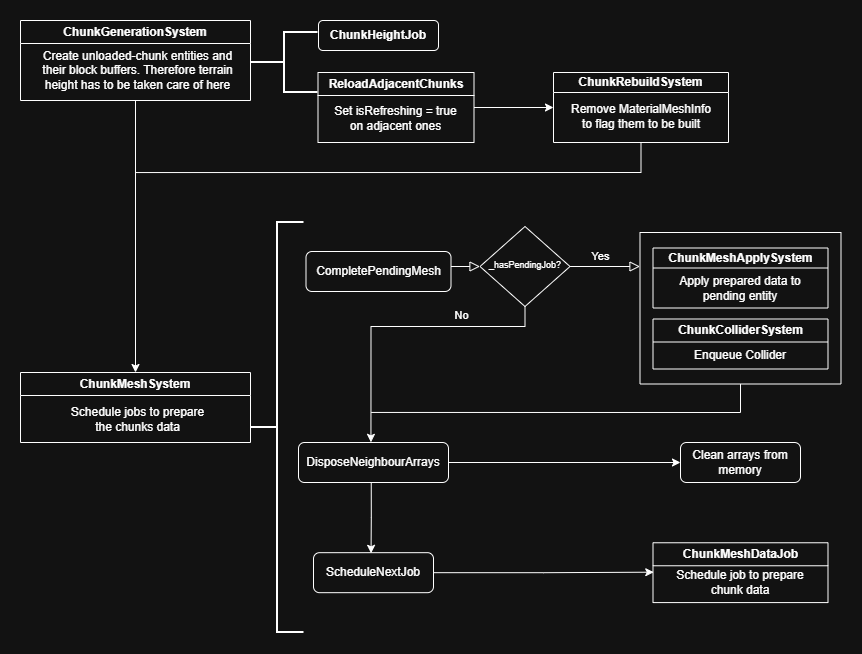

The diagram above was exported from draw.io. Its source (the exported page's mxGraphModel, read from the mxfile embedded in the PNG):
<mxGraphModel dx="2241" dy="743" grid="1" gridSize="10" guides="1" tooltips="1" connect="1" arrows="1" fold="1" page="1" pageScale="1" pageWidth="827" pageHeight="1169" math="0" shadow="0">
  <root>
    <mxCell id="WIyWlLk6GJQsqaUBKTNV-0" />
    <mxCell id="WIyWlLk6GJQsqaUBKTNV-1" parent="WIyWlLk6GJQsqaUBKTNV-0" />
    <mxCell id="WIyWlLk6GJQsqaUBKTNV-2" edge="1" parent="WIyWlLk6GJQsqaUBKTNV-1" style="rounded=0;html=1;jettySize=auto;orthogonalLoop=1;fontSize=11;endArrow=block;endFill=0;endSize=8;strokeWidth=1;shadow=0;labelBackgroundColor=none;edgeStyle=orthogonalEdgeStyle;" target="WIyWlLk6GJQsqaUBKTNV-6" value="">
      <mxGeometry relative="1" as="geometry">
        <mxPoint x="-16" y="474" as="sourcePoint" />
      </mxGeometry>
    </mxCell>
    <mxCell id="9BAqb9HZIDODAWtzX0Q7-0" edge="1" parent="WIyWlLk6GJQsqaUBKTNV-1" style="edgeStyle=orthogonalEdgeStyle;rounded=0;orthogonalLoop=1;jettySize=auto;html=1;exitX=1;exitY=0.5;exitDx=0;exitDy=0;">
      <mxGeometry relative="1" as="geometry">
        <mxPoint x="-16" y="474" as="sourcePoint" />
        <mxPoint x="6.5" y="474" as="targetPoint" />
      </mxGeometry>
    </mxCell>
    <mxCell id="WIyWlLk6GJQsqaUBKTNV-3" parent="WIyWlLk6GJQsqaUBKTNV-1" style="rounded=1;whiteSpace=wrap;html=1;fontSize=12;glass=0;strokeWidth=1;shadow=0;" value="CompletePendingMesh" vertex="1">
      <mxGeometry height="40" width="145" x="-127.5" y="459" as="geometry" />
    </mxCell>
    <mxCell id="WIyWlLk6GJQsqaUBKTNV-4" edge="1" parent="WIyWlLk6GJQsqaUBKTNV-1" source="WIyWlLk6GJQsqaUBKTNV-6" style="rounded=0;html=1;jettySize=auto;orthogonalLoop=1;fontSize=11;endArrow=block;endFill=0;endSize=8;strokeWidth=1;shadow=0;labelBackgroundColor=none;edgeStyle=orthogonalEdgeStyle;exitX=1;exitY=0.5;exitDx=0;exitDy=0;entryX=0;entryY=0.5;entryDx=0;entryDy=0;" value="Yes">
      <mxGeometry relative="1" x="-0.1429" y="10" as="geometry">
        <mxPoint as="offset" />
        <Array as="points" />
        <mxPoint x="236.5" y="464" as="sourcePoint" />
        <mxPoint x="206.5" y="474" as="targetPoint" />
      </mxGeometry>
    </mxCell>
    <mxCell id="WIyWlLk6GJQsqaUBKTNV-6" parent="WIyWlLk6GJQsqaUBKTNV-1" style="rhombus;whiteSpace=wrap;html=1;shadow=0;fontFamily=Helvetica;fontSize=12;align=center;strokeWidth=1;spacing=6;spacingTop=-4;rounded=0;arcSize=0;" value="&lt;font style=&quot;font-size: 9px;&quot;&gt;_hasPendingJob?&lt;/font&gt;" vertex="1">
      <mxGeometry height="80" width="90" x="46.5" y="434" as="geometry" />
    </mxCell>
    <mxCell id="fJC6oQAHE02Y9yWRz0WU-2" edge="1" parent="WIyWlLk6GJQsqaUBKTNV-1" source="WIyWlLk6GJQsqaUBKTNV-11" style="edgeStyle=orthogonalEdgeStyle;rounded=0;orthogonalLoop=1;jettySize=auto;html=1;exitX=1;exitY=0.5;exitDx=0;exitDy=0;">
      <mxGeometry relative="1" as="geometry">
        <mxPoint x="220.24" y="779.69" as="targetPoint" />
      </mxGeometry>
    </mxCell>
    <mxCell id="WIyWlLk6GJQsqaUBKTNV-11" parent="WIyWlLk6GJQsqaUBKTNV-1" style="rounded=1;whiteSpace=wrap;html=1;fontSize=12;glass=0;strokeWidth=1;shadow=0;" value="ScheduleNextJob" vertex="1">
      <mxGeometry height="40" width="120" x="-120" y="760.18" as="geometry" />
    </mxCell>
    <mxCell id="WIyWlLk6GJQsqaUBKTNV-12" parent="WIyWlLk6GJQsqaUBKTNV-1" style="rounded=1;whiteSpace=wrap;html=1;fontSize=12;glass=0;strokeWidth=1;shadow=0;" value="Clean arrays from memory" vertex="1">
      <mxGeometry height="40" width="120" x="247" y="650" as="geometry" />
    </mxCell>
    <mxCell id="9BAqb9HZIDODAWtzX0Q7-7" parent="WIyWlLk6GJQsqaUBKTNV-1" style="rounded=1;whiteSpace=wrap;html=1;fontSize=12;glass=0;strokeWidth=1;shadow=0;" value="DisposeNeighbourArrays" vertex="1">
      <mxGeometry height="40" width="150" x="-135" y="650" as="geometry" />
    </mxCell>
    <mxCell id="9BAqb9HZIDODAWtzX0Q7-16" edge="1" parent="WIyWlLk6GJQsqaUBKTNV-1" source="9BAqb9HZIDODAWtzX0Q7-7" style="endArrow=classic;html=1;rounded=0;entryX=0;entryY=0.5;entryDx=0;entryDy=0;exitX=1;exitY=0.5;exitDx=0;exitDy=0;" target="WIyWlLk6GJQsqaUBKTNV-12" value="">
      <mxGeometry height="50" relative="1" width="50" as="geometry">
        <mxPoint x="14" y="650.1800000000001" as="sourcePoint" />
        <mxPoint x="146.5" y="740.18" as="targetPoint" />
      </mxGeometry>
    </mxCell>
    <mxCell id="9BAqb9HZIDODAWtzX0Q7-34" edge="1" parent="WIyWlLk6GJQsqaUBKTNV-1" source="WIyWlLk6GJQsqaUBKTNV-6" style="endArrow=classic;html=1;rounded=0;exitX=0.5;exitY=1;exitDx=0;exitDy=0;entryX=0.483;entryY=-0.004;entryDx=0;entryDy=0;entryPerimeter=0;" target="9BAqb9HZIDODAWtzX0Q7-7" value="No">
      <mxGeometry height="50" relative="1" width="50" x="-0.4213" y="-11" as="geometry">
        <mxPoint as="offset" />
        <Array as="points">
          <mxPoint x="91.5" y="534" />
          <mxPoint x="-62.5" y="534" />
        </Array>
        <mxPoint x="96.5" y="524" as="sourcePoint" />
        <mxPoint x="-62.5" y="630" as="targetPoint" />
      </mxGeometry>
    </mxCell>
    <mxCell id="A9as9mkQJf2a9s4M5bSH-13" parent="WIyWlLk6GJQsqaUBKTNV-1" style="swimlane;whiteSpace=wrap;html=1;" value="ChunkGenerationSystem" vertex="1">
      <mxGeometry height="80" width="230" x="-413" y="228" as="geometry">
        <mxRectangle height="30" width="220" x="10" y="170" as="alternateBounds" />
      </mxGeometry>
    </mxCell>
    <mxCell id="A9as9mkQJf2a9s4M5bSH-2" parent="A9as9mkQJf2a9s4M5bSH-13" style="text;html=1;whiteSpace=wrap;strokeColor=none;fillColor=none;align=center;verticalAlign=middle;rounded=0;" value="Create unloaded-chunk&amp;nbsp;&lt;span style=&quot;background-color: transparent; color: light-dark(rgb(0, 0, 0), rgb(255, 255, 255));&quot;&gt;entities and their block buffers. Therefore terrain height has to be taken care of here&lt;br&gt;&lt;/span&gt;" vertex="1">
      <mxGeometry height="40" width="195" x="20" y="30" as="geometry" />
    </mxCell>
    <mxCell id="A9as9mkQJf2a9s4M5bSH-18" parent="WIyWlLk6GJQsqaUBKTNV-1" style="strokeWidth=2;html=1;shape=mxgraph.flowchart.annotation_2;align=left;labelPosition=right;pointerEvents=1;" value="" vertex="1">
      <mxGeometry height="410" width="53" x="-182.5" y="430" as="geometry" />
    </mxCell>
    <mxCell id="A9as9mkQJf2a9s4M5bSH-20" parent="WIyWlLk6GJQsqaUBKTNV-1" style="swimlane;whiteSpace=wrap;html=1;" value="ChunkMeshSystem" vertex="1">
      <mxGeometry height="70" width="230" x="-413" y="580" as="geometry">
        <mxRectangle height="30" width="220" x="10" y="170" as="alternateBounds" />
      </mxGeometry>
    </mxCell>
    <mxCell id="A9as9mkQJf2a9s4M5bSH-21" parent="A9as9mkQJf2a9s4M5bSH-20" style="text;html=1;whiteSpace=wrap;strokeColor=none;fillColor=none;align=center;verticalAlign=middle;rounded=0;" value="Schedule jobs to prepare the chunks data" vertex="1">
      <mxGeometry height="17.5" width="151" x="42" y="38" as="geometry" />
    </mxCell>
    <mxCell id="A9as9mkQJf2a9s4M5bSH-24" edge="1" parent="WIyWlLk6GJQsqaUBKTNV-1" source="A9as9mkQJf2a9s4M5bSH-13" style="edgeStyle=orthogonalEdgeStyle;rounded=0;orthogonalLoop=1;jettySize=auto;html=1;entryX=0.5;entryY=0;entryDx=0;entryDy=0;exitX=0.5;exitY=1;exitDx=0;exitDy=0;" target="A9as9mkQJf2a9s4M5bSH-20">
      <mxGeometry relative="1" as="geometry">
        <mxPoint x="-298" y="370" as="sourcePoint" />
      </mxGeometry>
    </mxCell>
    <mxCell id="A9as9mkQJf2a9s4M5bSH-37" parent="WIyWlLk6GJQsqaUBKTNV-1" style="swimlane;startSize=0;" value="" vertex="1">
      <mxGeometry height="151.5" width="201" x="206.5" y="440" as="geometry" />
    </mxCell>
    <mxCell id="A9as9mkQJf2a9s4M5bSH-28" parent="A9as9mkQJf2a9s4M5bSH-37" style="swimlane;whiteSpace=wrap;html=1;startSize=20;" value="ChunkMeshApplySystem" vertex="1">
      <mxGeometry height="60" width="175" x="13" y="15.5" as="geometry">
        <mxRectangle height="30" width="220" x="10" y="170" as="alternateBounds" />
      </mxGeometry>
    </mxCell>
    <mxCell id="A9as9mkQJf2a9s4M5bSH-29" parent="A9as9mkQJf2a9s4M5bSH-28" style="text;html=1;whiteSpace=wrap;strokeColor=none;fillColor=none;align=center;verticalAlign=middle;rounded=0;" value="Apply prepared data to pending entity" vertex="1">
      <mxGeometry height="27.19" width="136.25" x="19.369999999999997" y="27.19" as="geometry" />
    </mxCell>
    <mxCell id="A9as9mkQJf2a9s4M5bSH-30" parent="A9as9mkQJf2a9s4M5bSH-37" style="swimlane;whiteSpace=wrap;html=1;" value="ChunkColliderSystem" vertex="1">
      <mxGeometry height="50" width="175" x="13" y="86.5" as="geometry">
        <mxRectangle height="30" width="220" x="10" y="170" as="alternateBounds" />
      </mxGeometry>
    </mxCell>
    <mxCell id="A9as9mkQJf2a9s4M5bSH-31" parent="A9as9mkQJf2a9s4M5bSH-30" style="text;html=1;whiteSpace=wrap;strokeColor=none;fillColor=none;align=center;verticalAlign=middle;rounded=0;" value="Enqueue Collider" vertex="1">
      <mxGeometry height="20" width="140" x="17" y="26.5" as="geometry" />
    </mxCell>
    <mxCell id="A9as9mkQJf2a9s4M5bSH-38" edge="1" parent="WIyWlLk6GJQsqaUBKTNV-1" style="edgeStyle=orthogonalEdgeStyle;rounded=0;orthogonalLoop=1;jettySize=auto;html=1;innerLoopWaypoints=1;exitX=0.5;exitY=1;exitDx=0;exitDy=0;">
      <mxGeometry relative="1" as="geometry">
        <mxPoint x="307.00000000000045" y="610" as="sourcePoint" />
        <mxPoint x="307.00000000000045" y="610" as="targetPoint" />
      </mxGeometry>
    </mxCell>
    <mxCell id="A9as9mkQJf2a9s4M5bSH-46" edge="1" parent="WIyWlLk6GJQsqaUBKTNV-1" source="9BAqb9HZIDODAWtzX0Q7-7" style="edgeStyle=orthogonalEdgeStyle;rounded=0;orthogonalLoop=1;jettySize=auto;html=1;exitX=0.485;exitY=1.009;exitDx=0;exitDy=0;entryX=0.477;entryY=0.016;entryDx=0;entryDy=0;entryPerimeter=0;exitPerimeter=0;">
      <mxGeometry relative="1" as="geometry">
        <Array as="points" />
        <mxPoint x="-59.7" y="675.1800000000001" as="sourcePoint" />
        <mxPoint x="-62.459999999999994" y="760.8199999999999" as="targetPoint" />
      </mxGeometry>
    </mxCell>
    <mxCell id="A9as9mkQJf2a9s4M5bSH-47" parent="WIyWlLk6GJQsqaUBKTNV-1" style="swimlane;whiteSpace=wrap;html=1;" value="ChunkMeshDataJob" vertex="1">
      <mxGeometry height="59.82" width="175" x="219.5" y="750.27" as="geometry">
        <mxRectangle height="30" width="220" x="10" y="170" as="alternateBounds" />
      </mxGeometry>
    </mxCell>
    <mxCell id="A9as9mkQJf2a9s4M5bSH-48" parent="A9as9mkQJf2a9s4M5bSH-47" style="text;html=1;whiteSpace=wrap;strokeColor=none;fillColor=none;align=center;verticalAlign=middle;rounded=0;" value="Schedule job to prepare chunk data" vertex="1">
      <mxGeometry height="20" width="140" x="17" y="30" as="geometry" />
    </mxCell>
    <mxCell id="A9as9mkQJf2a9s4M5bSH-49" parent="WIyWlLk6GJQsqaUBKTNV-1" style="strokeWidth=2;html=1;shape=mxgraph.flowchart.annotation_2;align=left;labelPosition=right;pointerEvents=1;" value="" vertex="1">
      <mxGeometry height="60" width="67" x="-182.5" y="240" as="geometry" />
    </mxCell>
    <mxCell id="A9as9mkQJf2a9s4M5bSH-51" parent="WIyWlLk6GJQsqaUBKTNV-1" style="rounded=1;whiteSpace=wrap;html=1;fontSize=12;glass=0;strokeWidth=1;shadow=0;" value="&lt;span style=&quot;font-weight: 700;&quot;&gt;ChunkHeightJob&lt;/span&gt;" vertex="1">
      <mxGeometry height="30" width="120" x="-115" y="228" as="geometry" />
    </mxCell>
    <mxCell id="A9as9mkQJf2a9s4M5bSH-58" edge="1" parent="WIyWlLk6GJQsqaUBKTNV-1" source="A9as9mkQJf2a9s4M5bSH-68" style="edgeStyle=orthogonalEdgeStyle;rounded=0;orthogonalLoop=1;jettySize=auto;html=1;exitX=1;exitY=0.5;exitDx=0;exitDy=0;entryX=0;entryY=0.5;entryDx=0;entryDy=0;" target="A9as9mkQJf2a9s4M5bSH-60">
      <mxGeometry relative="1" as="geometry">
        <mxPoint x="29.38" y="300" as="sourcePoint" />
        <mxPoint x="120" y="300" as="targetPoint" />
      </mxGeometry>
    </mxCell>
    <mxCell id="A9as9mkQJf2a9s4M5bSH-60" parent="WIyWlLk6GJQsqaUBKTNV-1" style="swimlane;whiteSpace=wrap;html=1;startSize=20;" value="ChunkRebuildSystem" vertex="1">
      <mxGeometry height="70" width="175" x="120" y="280" as="geometry">
        <mxRectangle height="30" width="220" x="10" y="170" as="alternateBounds" />
      </mxGeometry>
    </mxCell>
    <mxCell id="A9as9mkQJf2a9s4M5bSH-61" parent="A9as9mkQJf2a9s4M5bSH-60" style="text;html=1;whiteSpace=wrap;strokeColor=none;fillColor=none;align=center;verticalAlign=middle;rounded=0;" value="Remove MaterialMeshInfo&lt;div&gt;to flag them to be built&lt;/div&gt;" vertex="1">
      <mxGeometry height="27.19" width="145.62" x="14.690000000000001" y="30.81" as="geometry" />
    </mxCell>
    <mxCell id="A9as9mkQJf2a9s4M5bSH-66" edge="1" parent="WIyWlLk6GJQsqaUBKTNV-1" style="endArrow=none;html=1;rounded=0;entryX=0.5;entryY=1;entryDx=0;entryDy=0;" target="A9as9mkQJf2a9s4M5bSH-60" value="">
      <mxGeometry height="50" relative="1" width="50" as="geometry">
        <Array as="points">
          <mxPoint x="207.5" y="380" />
        </Array>
        <mxPoint x="-297.74" y="380.05" as="sourcePoint" />
        <mxPoint x="210" y="330" as="targetPoint" />
      </mxGeometry>
    </mxCell>
    <mxCell id="A9as9mkQJf2a9s4M5bSH-67" edge="1" parent="WIyWlLk6GJQsqaUBKTNV-1" source="A9as9mkQJf2a9s4M5bSH-37" style="endArrow=none;html=1;rounded=0;exitX=0.5;exitY=1;exitDx=0;exitDy=0;" value="">
      <mxGeometry height="50" relative="1" width="50" as="geometry">
        <Array as="points">
          <mxPoint x="307" y="620" />
        </Array>
        <mxPoint x="310.5" y="620" as="sourcePoint" />
        <mxPoint x="-62.33" y="619.94" as="targetPoint" />
      </mxGeometry>
    </mxCell>
    <mxCell id="A9as9mkQJf2a9s4M5bSH-68" parent="WIyWlLk6GJQsqaUBKTNV-1" style="swimlane;whiteSpace=wrap;html=1;startSize=23;" value="ReloadAdjacentChunks" vertex="1">
      <mxGeometry height="70" width="156" x="-115.5" y="280" as="geometry">
        <mxRectangle height="30" width="220" x="10" y="170" as="alternateBounds" />
      </mxGeometry>
    </mxCell>
    <mxCell id="A9as9mkQJf2a9s4M5bSH-69" parent="A9as9mkQJf2a9s4M5bSH-68" style="text;html=1;whiteSpace=wrap;strokeColor=none;fillColor=none;align=center;verticalAlign=middle;rounded=0;" value="Set isRefreshing = true on adjacent ones" vertex="1">
      <mxGeometry height="20" width="125" x="15.5" y="36" as="geometry" />
    </mxCell>
  </root>
</mxGraphModel>